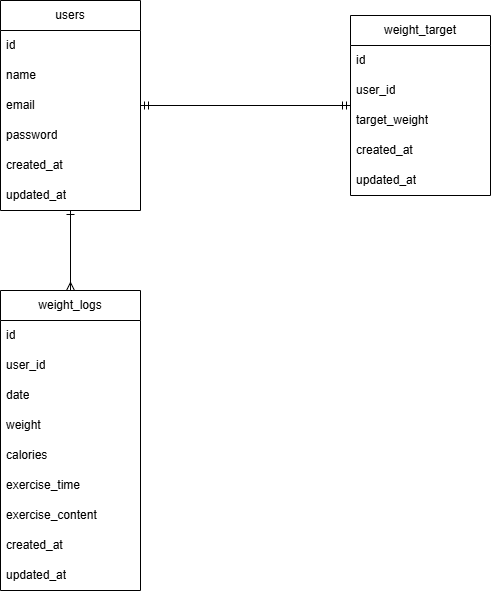

The diagram above was exported from draw.io. Its source (the exported page's mxGraphModel, read from the mxfile embedded in the PNG):
<mxGraphModel dx="874" dy="575" grid="1" gridSize="10" guides="1" tooltips="1" connect="1" arrows="1" fold="1" page="1" pageScale="1" pageWidth="827" pageHeight="1169" math="0" shadow="0">
  <root>
    <mxCell id="0" />
    <mxCell id="1" parent="0" />
    <mxCell id="7y8skUSPcl-ZnhpJnEWu-27" edge="1" parent="1" source="7y8skUSPcl-ZnhpJnEWu-1" style="edgeStyle=orthogonalEdgeStyle;rounded=0;orthogonalLoop=1;jettySize=auto;html=1;entryX=0.5;entryY=0;entryDx=0;entryDy=0;startArrow=ERone;startFill=0;endArrow=ERmany;endFill=0;" target="7y8skUSPcl-ZnhpJnEWu-9">
      <mxGeometry relative="1" as="geometry" />
    </mxCell>
    <mxCell id="7y8skUSPcl-ZnhpJnEWu-1" parent="1" style="swimlane;fontStyle=0;childLayout=stackLayout;horizontal=1;startSize=30;horizontalStack=0;resizeParent=1;resizeParentMax=0;resizeLast=0;collapsible=1;marginBottom=0;whiteSpace=wrap;html=1;" value="users" vertex="1">
      <mxGeometry height="210" width="140" x="140" y="80" as="geometry" />
    </mxCell>
    <mxCell id="7y8skUSPcl-ZnhpJnEWu-2" parent="7y8skUSPcl-ZnhpJnEWu-1" style="text;strokeColor=none;fillColor=none;align=left;verticalAlign=middle;spacingLeft=4;spacingRight=4;overflow=hidden;points=[[0,0.5],[1,0.5]];portConstraint=eastwest;rotatable=0;whiteSpace=wrap;html=1;" value="id" vertex="1">
      <mxGeometry height="30" width="140" y="30" as="geometry" />
    </mxCell>
    <mxCell id="7y8skUSPcl-ZnhpJnEWu-3" parent="7y8skUSPcl-ZnhpJnEWu-1" style="text;strokeColor=none;fillColor=none;align=left;verticalAlign=middle;spacingLeft=4;spacingRight=4;overflow=hidden;points=[[0,0.5],[1,0.5]];portConstraint=eastwest;rotatable=0;whiteSpace=wrap;html=1;" value="name" vertex="1">
      <mxGeometry height="30" width="140" y="60" as="geometry" />
    </mxCell>
    <mxCell id="7y8skUSPcl-ZnhpJnEWu-4" parent="7y8skUSPcl-ZnhpJnEWu-1" style="text;strokeColor=none;fillColor=none;align=left;verticalAlign=middle;spacingLeft=4;spacingRight=4;overflow=hidden;points=[[0,0.5],[1,0.5]];portConstraint=eastwest;rotatable=0;whiteSpace=wrap;html=1;" value="email" vertex="1">
      <mxGeometry height="30" width="140" y="90" as="geometry" />
    </mxCell>
    <mxCell id="7y8skUSPcl-ZnhpJnEWu-14" parent="7y8skUSPcl-ZnhpJnEWu-1" style="text;strokeColor=none;fillColor=none;align=left;verticalAlign=middle;spacingLeft=4;spacingRight=4;overflow=hidden;points=[[0,0.5],[1,0.5]];portConstraint=eastwest;rotatable=0;whiteSpace=wrap;html=1;" value="password" vertex="1">
      <mxGeometry height="30" width="140" y="120" as="geometry" />
    </mxCell>
    <mxCell id="7y8skUSPcl-ZnhpJnEWu-13" parent="7y8skUSPcl-ZnhpJnEWu-1" style="text;strokeColor=none;fillColor=none;align=left;verticalAlign=middle;spacingLeft=4;spacingRight=4;overflow=hidden;points=[[0,0.5],[1,0.5]];portConstraint=eastwest;rotatable=0;whiteSpace=wrap;html=1;" value="created_at" vertex="1">
      <mxGeometry height="30" width="140" y="150" as="geometry" />
    </mxCell>
    <mxCell id="7y8skUSPcl-ZnhpJnEWu-15" parent="7y8skUSPcl-ZnhpJnEWu-1" style="text;strokeColor=none;fillColor=none;align=left;verticalAlign=middle;spacingLeft=4;spacingRight=4;overflow=hidden;points=[[0,0.5],[1,0.5]];portConstraint=eastwest;rotatable=0;whiteSpace=wrap;html=1;" value="updated_at" vertex="1">
      <mxGeometry height="30" width="140" y="180" as="geometry" />
    </mxCell>
    <mxCell id="7y8skUSPcl-ZnhpJnEWu-5" parent="1" style="swimlane;fontStyle=0;childLayout=stackLayout;horizontal=1;startSize=30;horizontalStack=0;resizeParent=1;resizeParentMax=0;resizeLast=0;collapsible=1;marginBottom=0;whiteSpace=wrap;html=1;" value="weight_target" vertex="1">
      <mxGeometry height="180" width="140" x="490" y="95" as="geometry" />
    </mxCell>
    <mxCell id="7y8skUSPcl-ZnhpJnEWu-6" parent="7y8skUSPcl-ZnhpJnEWu-5" style="text;strokeColor=none;fillColor=none;align=left;verticalAlign=middle;spacingLeft=4;spacingRight=4;overflow=hidden;points=[[0,0.5],[1,0.5]];portConstraint=eastwest;rotatable=0;whiteSpace=wrap;html=1;" value="id" vertex="1">
      <mxGeometry height="30" width="140" y="30" as="geometry" />
    </mxCell>
    <mxCell id="7y8skUSPcl-ZnhpJnEWu-7" parent="7y8skUSPcl-ZnhpJnEWu-5" style="text;strokeColor=none;fillColor=none;align=left;verticalAlign=middle;spacingLeft=4;spacingRight=4;overflow=hidden;points=[[0,0.5],[1,0.5]];portConstraint=eastwest;rotatable=0;whiteSpace=wrap;html=1;" value="user_id" vertex="1">
      <mxGeometry height="30" width="140" y="60" as="geometry" />
    </mxCell>
    <mxCell id="7y8skUSPcl-ZnhpJnEWu-8" parent="7y8skUSPcl-ZnhpJnEWu-5" style="text;strokeColor=none;fillColor=none;align=left;verticalAlign=middle;spacingLeft=4;spacingRight=4;overflow=hidden;points=[[0,0.5],[1,0.5]];portConstraint=eastwest;rotatable=0;whiteSpace=wrap;html=1;" value="target_weight" vertex="1">
      <mxGeometry height="30" width="140" y="90" as="geometry" />
    </mxCell>
    <mxCell id="7y8skUSPcl-ZnhpJnEWu-16" parent="7y8skUSPcl-ZnhpJnEWu-5" style="text;strokeColor=none;fillColor=none;align=left;verticalAlign=middle;spacingLeft=4;spacingRight=4;overflow=hidden;points=[[0,0.5],[1,0.5]];portConstraint=eastwest;rotatable=0;whiteSpace=wrap;html=1;" value="created_at" vertex="1">
      <mxGeometry height="30" width="140" y="120" as="geometry" />
    </mxCell>
    <mxCell id="7y8skUSPcl-ZnhpJnEWu-17" parent="7y8skUSPcl-ZnhpJnEWu-5" style="text;strokeColor=none;fillColor=none;align=left;verticalAlign=middle;spacingLeft=4;spacingRight=4;overflow=hidden;points=[[0,0.5],[1,0.5]];portConstraint=eastwest;rotatable=0;whiteSpace=wrap;html=1;" value="updated_at" vertex="1">
      <mxGeometry height="30" width="140" y="150" as="geometry" />
    </mxCell>
    <mxCell id="7y8skUSPcl-ZnhpJnEWu-9" parent="1" style="swimlane;fontStyle=0;childLayout=stackLayout;horizontal=1;startSize=30;horizontalStack=0;resizeParent=1;resizeParentMax=0;resizeLast=0;collapsible=1;marginBottom=0;whiteSpace=wrap;html=1;" value="weight_logs" vertex="1">
      <mxGeometry height="300" width="140" x="140" y="370" as="geometry" />
    </mxCell>
    <mxCell id="7y8skUSPcl-ZnhpJnEWu-10" parent="7y8skUSPcl-ZnhpJnEWu-9" style="text;strokeColor=none;fillColor=none;align=left;verticalAlign=middle;spacingLeft=4;spacingRight=4;overflow=hidden;points=[[0,0.5],[1,0.5]];portConstraint=eastwest;rotatable=0;whiteSpace=wrap;html=1;" value="id" vertex="1">
      <mxGeometry height="30" width="140" y="30" as="geometry" />
    </mxCell>
    <mxCell id="7y8skUSPcl-ZnhpJnEWu-11" parent="7y8skUSPcl-ZnhpJnEWu-9" style="text;strokeColor=none;fillColor=none;align=left;verticalAlign=middle;spacingLeft=4;spacingRight=4;overflow=hidden;points=[[0,0.5],[1,0.5]];portConstraint=eastwest;rotatable=0;whiteSpace=wrap;html=1;" value="user_id" vertex="1">
      <mxGeometry height="30" width="140" y="60" as="geometry" />
    </mxCell>
    <mxCell id="7y8skUSPcl-ZnhpJnEWu-12" parent="7y8skUSPcl-ZnhpJnEWu-9" style="text;strokeColor=none;fillColor=none;align=left;verticalAlign=middle;spacingLeft=4;spacingRight=4;overflow=hidden;points=[[0,0.5],[1,0.5]];portConstraint=eastwest;rotatable=0;whiteSpace=wrap;html=1;" value="date" vertex="1">
      <mxGeometry height="30" width="140" y="90" as="geometry" />
    </mxCell>
    <mxCell id="7y8skUSPcl-ZnhpJnEWu-20" parent="7y8skUSPcl-ZnhpJnEWu-9" style="text;strokeColor=none;fillColor=none;align=left;verticalAlign=middle;spacingLeft=4;spacingRight=4;overflow=hidden;points=[[0,0.5],[1,0.5]];portConstraint=eastwest;rotatable=0;whiteSpace=wrap;html=1;" value="weight" vertex="1">
      <mxGeometry height="30" width="140" y="120" as="geometry" />
    </mxCell>
    <mxCell id="7y8skUSPcl-ZnhpJnEWu-19" parent="7y8skUSPcl-ZnhpJnEWu-9" style="text;strokeColor=none;fillColor=none;align=left;verticalAlign=middle;spacingLeft=4;spacingRight=4;overflow=hidden;points=[[0,0.5],[1,0.5]];portConstraint=eastwest;rotatable=0;whiteSpace=wrap;html=1;" value="calories" vertex="1">
      <mxGeometry height="30" width="140" y="150" as="geometry" />
    </mxCell>
    <mxCell id="7y8skUSPcl-ZnhpJnEWu-18" parent="7y8skUSPcl-ZnhpJnEWu-9" style="text;strokeColor=none;fillColor=none;align=left;verticalAlign=middle;spacingLeft=4;spacingRight=4;overflow=hidden;points=[[0,0.5],[1,0.5]];portConstraint=eastwest;rotatable=0;whiteSpace=wrap;html=1;" value="exercise_time" vertex="1">
      <mxGeometry height="30" width="140" y="180" as="geometry" />
    </mxCell>
    <mxCell id="7y8skUSPcl-ZnhpJnEWu-24" parent="7y8skUSPcl-ZnhpJnEWu-9" style="text;strokeColor=none;fillColor=none;align=left;verticalAlign=middle;spacingLeft=4;spacingRight=4;overflow=hidden;points=[[0,0.5],[1,0.5]];portConstraint=eastwest;rotatable=0;whiteSpace=wrap;html=1;" value="exercise_content" vertex="1">
      <mxGeometry height="30" width="140" y="210" as="geometry" />
    </mxCell>
    <mxCell id="7y8skUSPcl-ZnhpJnEWu-23" parent="7y8skUSPcl-ZnhpJnEWu-9" style="text;strokeColor=none;fillColor=none;align=left;verticalAlign=middle;spacingLeft=4;spacingRight=4;overflow=hidden;points=[[0,0.5],[1,0.5]];portConstraint=eastwest;rotatable=0;whiteSpace=wrap;html=1;" value="created_at" vertex="1">
      <mxGeometry height="30" width="140" y="240" as="geometry" />
    </mxCell>
    <mxCell id="7y8skUSPcl-ZnhpJnEWu-22" parent="7y8skUSPcl-ZnhpJnEWu-9" style="text;strokeColor=none;fillColor=none;align=left;verticalAlign=middle;spacingLeft=4;spacingRight=4;overflow=hidden;points=[[0,0.5],[1,0.5]];portConstraint=eastwest;rotatable=0;whiteSpace=wrap;html=1;" value="updated_at" vertex="1">
      <mxGeometry height="30" width="140" y="270" as="geometry" />
    </mxCell>
    <mxCell id="7y8skUSPcl-ZnhpJnEWu-25" edge="1" parent="1" source="7y8skUSPcl-ZnhpJnEWu-4" style="edgeStyle=orthogonalEdgeStyle;rounded=0;orthogonalLoop=1;jettySize=auto;html=1;exitX=1;exitY=0.5;exitDx=0;exitDy=0;entryX=0;entryY=0.5;entryDx=0;entryDy=0;endArrow=ERmandOne;endFill=0;startArrow=ERmandOne;startFill=0;" target="7y8skUSPcl-ZnhpJnEWu-5">
      <mxGeometry relative="1" as="geometry" />
    </mxCell>
  </root>
</mxGraphModel>